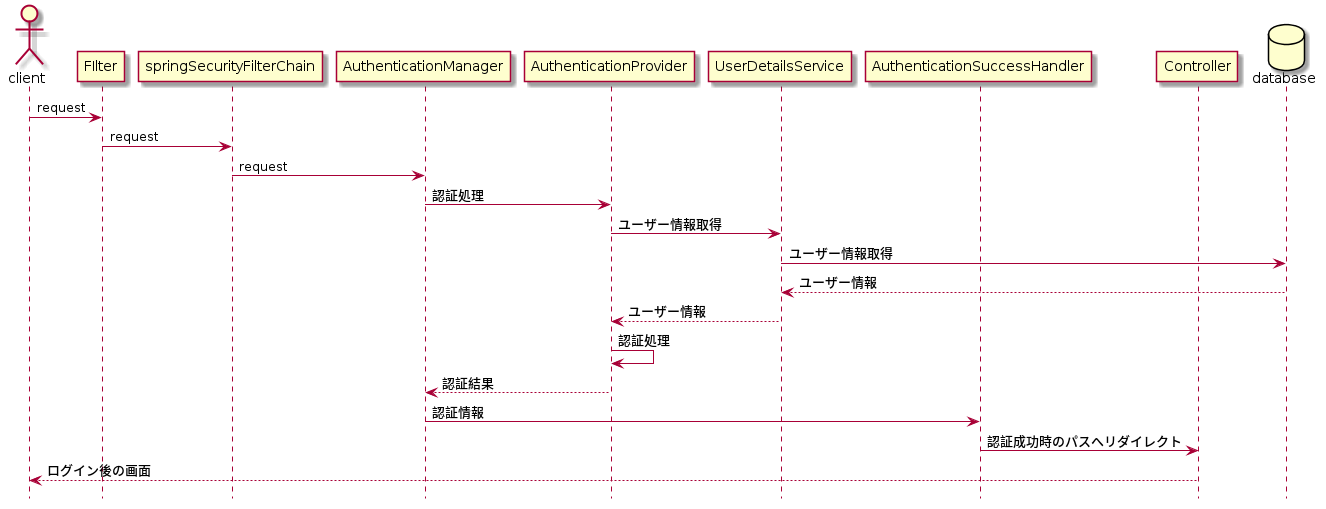

The diagram above was rendered by PlantUML. Its source (embedded in the PNG):
@startuml
hide footbox

actor client

participant FIlter
participant springSecurityFilterChain
participant AuthenticationManager
participant AuthenticationProvider
participant UserDetailsService
participant AuthenticationSuccessHandler
participant Controller

database database


client -> FIlter:request
FIlter -> springSecurityFilterChain:request

springSecurityFilterChain -> AuthenticationManager:request
AuthenticationManager -> AuthenticationProvider:認証処理
AuthenticationProvider -> UserDetailsService:ユーザー情報取得
UserDetailsService -> database:ユーザー情報取得
database --> UserDetailsService:ユーザー情報
UserDetailsService --> AuthenticationProvider:ユーザー情報
AuthenticationProvider -> AuthenticationProvider:認証処理
AuthenticationProvider --> AuthenticationManager:認証結果
AuthenticationManager -> AuthenticationSuccessHandler:認証情報
AuthenticationSuccessHandler -> Controller:認証成功時のパスへリダイレクト
Controller --> client:ログイン後の画面
@enduml